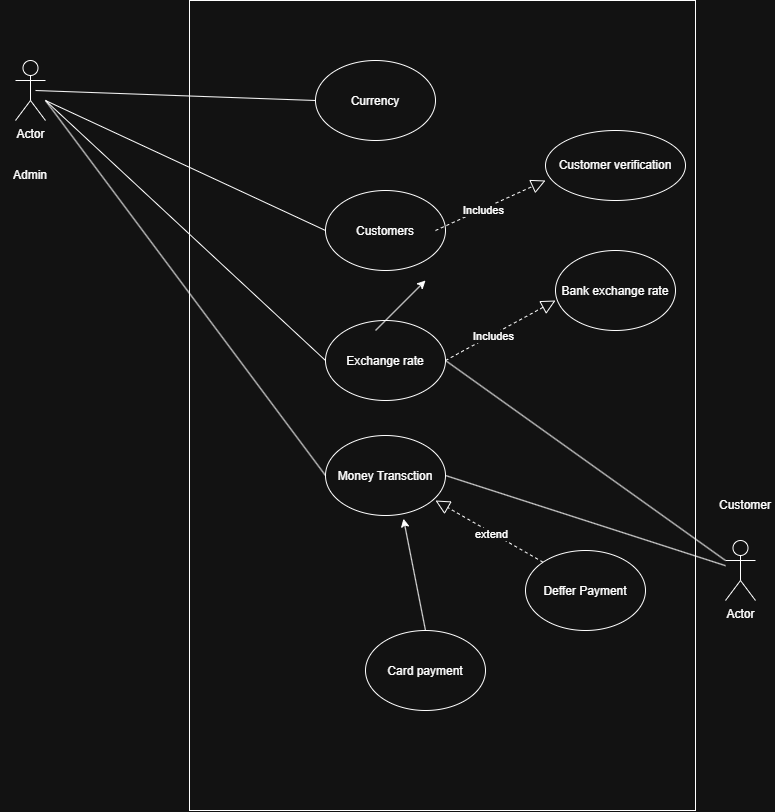

The diagram above was exported from draw.io. Its source (the exported page's mxGraphModel, read from the mxfile embedded in the PNG):
<mxGraphModel dx="1030" dy="722" grid="1" gridSize="10" guides="1" tooltips="1" connect="1" arrows="1" fold="1" page="1" pageScale="1" pageWidth="827" pageHeight="1169" math="0" shadow="0">
  <root>
    <mxCell id="0" />
    <mxCell id="1" parent="0" />
    <mxCell id="pjtV4uoLEz8vtt8Nb48c-1" parent="1" style="rounded=0;whiteSpace=wrap;html=1;" value="" vertex="1">
      <mxGeometry height="810" width="506" x="204" y="70" as="geometry" />
    </mxCell>
    <mxCell id="pjtV4uoLEz8vtt8Nb48c-2" parent="1" style="shape=umlActor;verticalLabelPosition=bottom;verticalAlign=top;html=1;outlineConnect=0;" value="Actor" vertex="1">
      <mxGeometry height="60" width="30" x="30" y="130" as="geometry" />
    </mxCell>
    <mxCell id="pjtV4uoLEz8vtt8Nb48c-3" parent="1" style="shape=umlActor;verticalLabelPosition=bottom;verticalAlign=top;html=1;outlineConnect=0;" value="Actor" vertex="1">
      <mxGeometry height="60" width="30" x="740" y="610" as="geometry" />
    </mxCell>
    <mxCell id="pjtV4uoLEz8vtt8Nb48c-4" parent="1" style="ellipse;whiteSpace=wrap;html=1;shapeInside=1;" value="Currency" vertex="1">
      <mxGeometry height="80" width="120" x="330" y="130" as="geometry" />
    </mxCell>
    <mxCell id="pjtV4uoLEz8vtt8Nb48c-5" parent="1" style="ellipse;whiteSpace=wrap;html=1;shapeInside=1;" value="Customers" vertex="1">
      <mxGeometry height="80" width="120" x="340" y="260" as="geometry" />
    </mxCell>
    <mxCell id="pjtV4uoLEz8vtt8Nb48c-6" parent="1" style="ellipse;whiteSpace=wrap;html=1;shapeInside=1;" value="Exchange rate" vertex="1">
      <mxGeometry height="80" width="120" x="340" y="390" as="geometry" />
    </mxCell>
    <mxCell id="pjtV4uoLEz8vtt8Nb48c-7" parent="1" style="ellipse;whiteSpace=wrap;html=1;shapeInside=1;" value="Money Transction" vertex="1">
      <mxGeometry height="80" width="120" x="340" y="505" as="geometry" />
    </mxCell>
    <mxCell id="pjtV4uoLEz8vtt8Nb48c-8" edge="1" parent="1" style="endArrow=none;html=1;rounded=0;entryX=0;entryY=0.5;entryDx=0;entryDy=0;" target="pjtV4uoLEz8vtt8Nb48c-4" value="">
      <mxGeometry height="50" relative="1" width="50" as="geometry">
        <mxPoint x="50" y="160" as="sourcePoint" />
        <mxPoint x="100" y="110" as="targetPoint" />
      </mxGeometry>
    </mxCell>
    <mxCell id="pjtV4uoLEz8vtt8Nb48c-9" edge="1" parent="1" source="pjtV4uoLEz8vtt8Nb48c-6" style="endArrow=none;html=1;rounded=0;entryX=0;entryY=0.5;entryDx=0;entryDy=0;exitX=0;exitY=0.5;exitDx=0;exitDy=0;" target="pjtV4uoLEz8vtt8Nb48c-5" value="">
      <mxGeometry height="50" relative="1" width="50" as="geometry">
        <Array as="points">
          <mxPoint x="60" y="170" />
        </Array>
        <mxPoint x="390" y="400" as="sourcePoint" />
        <mxPoint x="440" y="350" as="targetPoint" />
      </mxGeometry>
    </mxCell>
    <mxCell id="pjtV4uoLEz8vtt8Nb48c-10" edge="1" parent="1" style="endArrow=none;html=1;rounded=0;entryX=0;entryY=0.5;entryDx=0;entryDy=0;" target="pjtV4uoLEz8vtt8Nb48c-7" value="">
      <mxGeometry height="50" relative="1" width="50" as="geometry">
        <mxPoint x="60" y="170" as="sourcePoint" />
        <mxPoint x="440" y="350" as="targetPoint" />
      </mxGeometry>
    </mxCell>
    <mxCell id="pjtV4uoLEz8vtt8Nb48c-11" edge="1" parent="1" source="pjtV4uoLEz8vtt8Nb48c-6" style="endArrow=none;html=1;rounded=0;entryX=0;entryY=0.3333333333333333;entryDx=0;entryDy=0;entryPerimeter=0;exitX=1;exitY=0.5;exitDx=0;exitDy=0;" target="pjtV4uoLEz8vtt8Nb48c-3" value="">
      <mxGeometry height="50" relative="1" width="50" as="geometry">
        <mxPoint x="390" y="400" as="sourcePoint" />
        <mxPoint x="440" y="350" as="targetPoint" />
      </mxGeometry>
    </mxCell>
    <mxCell id="pjtV4uoLEz8vtt8Nb48c-17" edge="1" parent="1" source="pjtV4uoLEz8vtt8Nb48c-7" style="endArrow=none;html=1;rounded=0;exitX=1;exitY=0.5;exitDx=0;exitDy=0;" target="pjtV4uoLEz8vtt8Nb48c-3" value="">
      <mxGeometry height="50" relative="1" width="50" as="geometry">
        <mxPoint x="390" y="400" as="sourcePoint" />
        <mxPoint x="440" y="350" as="targetPoint" />
      </mxGeometry>
    </mxCell>
    <mxCell id="pjtV4uoLEz8vtt8Nb48c-18" parent="1" style="ellipse;whiteSpace=wrap;html=1;shapeInside=1;" value="Bank exchange rate" vertex="1">
      <mxGeometry height="80" width="120" x="570" y="320" as="geometry" />
    </mxCell>
    <mxCell id="pjtV4uoLEz8vtt8Nb48c-23" edge="1" parent="1" source="pjtV4uoLEz8vtt8Nb48c-6" style="endArrow=block;dashed=1;endFill=0;endSize=12;html=1;rounded=0;exitX=1;exitY=0.5;exitDx=0;exitDy=0;" value="">
      <mxGeometry relative="1" width="160" as="geometry">
        <mxPoint x="410" y="370" as="sourcePoint" />
        <mxPoint x="570" y="370" as="targetPoint" />
      </mxGeometry>
    </mxCell>
    <mxCell id="pjtV4uoLEz8vtt8Nb48c-24" connectable="0" parent="pjtV4uoLEz8vtt8Nb48c-23" style="edgeLabel;html=1;align=center;verticalAlign=middle;resizable=0;points=[];" value="Includes" vertex="1">
      <mxGeometry relative="1" x="-0.1356" y="-1" as="geometry">
        <mxPoint as="offset" />
      </mxGeometry>
    </mxCell>
    <mxCell id="pjtV4uoLEz8vtt8Nb48c-26" parent="1" style="ellipse;whiteSpace=wrap;html=1;" value="Customer verification" vertex="1">
      <mxGeometry height="70" width="140" x="560" y="200" as="geometry" />
    </mxCell>
    <mxCell id="pjtV4uoLEz8vtt8Nb48c-27" edge="1" parent="1" style="endArrow=block;dashed=1;endFill=0;endSize=12;html=1;rounded=0;exitX=1;exitY=0.5;exitDx=0;exitDy=0;" value="">
      <mxGeometry relative="1" width="160" as="geometry">
        <mxPoint x="450" y="300" as="sourcePoint" />
        <mxPoint x="560" y="250" as="targetPoint" />
      </mxGeometry>
    </mxCell>
    <mxCell id="pjtV4uoLEz8vtt8Nb48c-28" connectable="0" parent="pjtV4uoLEz8vtt8Nb48c-27" style="edgeLabel;html=1;align=center;verticalAlign=middle;resizable=0;points=[];" value="Includes" vertex="1">
      <mxGeometry relative="1" x="-0.1356" y="-1" as="geometry">
        <mxPoint as="offset" />
      </mxGeometry>
    </mxCell>
    <mxCell id="pjtV4uoLEz8vtt8Nb48c-29" parent="1" style="ellipse;whiteSpace=wrap;html=1;shapeInside=1;" value="Card payment" vertex="1">
      <mxGeometry height="80" width="120" x="380" y="700" as="geometry" />
    </mxCell>
    <mxCell id="pjtV4uoLEz8vtt8Nb48c-30" edge="1" parent="1" style="endArrow=classic;html=1;rounded=0;" value="">
      <mxGeometry height="50" relative="1" width="50" as="geometry">
        <mxPoint x="390" y="400" as="sourcePoint" />
        <mxPoint x="440" y="350" as="targetPoint" />
      </mxGeometry>
    </mxCell>
    <mxCell id="pjtV4uoLEz8vtt8Nb48c-32" edge="1" parent="1" source="pjtV4uoLEz8vtt8Nb48c-29" style="endArrow=classic;html=1;rounded=0;exitX=0.5;exitY=0;exitDx=0;exitDy=0;entryX=0.65;entryY=1.04;entryDx=0;entryDy=0;entryPerimeter=0;" target="pjtV4uoLEz8vtt8Nb48c-7" value="">
      <mxGeometry height="50" relative="1" width="50" as="geometry">
        <mxPoint x="390" y="580" as="sourcePoint" />
        <mxPoint x="440" y="530" as="targetPoint" />
      </mxGeometry>
    </mxCell>
    <mxCell id="pjtV4uoLEz8vtt8Nb48c-33" parent="1" style="ellipse;whiteSpace=wrap;html=1;shapeInside=1;" value="Deffer Payment" vertex="1">
      <mxGeometry height="80" width="120" x="540" y="620" as="geometry" />
    </mxCell>
    <mxCell id="pjtV4uoLEz8vtt8Nb48c-34" edge="1" parent="1" source="pjtV4uoLEz8vtt8Nb48c-33" style="endArrow=block;dashed=1;endFill=0;endSize=12;html=1;rounded=0;exitX=0;exitY=0;exitDx=0;exitDy=0;" value="">
      <mxGeometry relative="1" width="160" as="geometry">
        <mxPoint x="526.7179882264863" y="646.7179882264863" as="sourcePoint" />
        <mxPoint x="450" y="570" as="targetPoint" />
      </mxGeometry>
    </mxCell>
    <mxCell id="pjtV4uoLEz8vtt8Nb48c-35" connectable="0" parent="pjtV4uoLEz8vtt8Nb48c-34" style="edgeLabel;html=1;align=center;verticalAlign=middle;resizable=0;points=[];" value="extend" vertex="1">
      <mxGeometry relative="1" x="-0.0514" y="1" as="geometry">
        <mxPoint as="offset" />
      </mxGeometry>
    </mxCell>
    <mxCell id="pjtV4uoLEz8vtt8Nb48c-36" parent="1" style="text;html=1;whiteSpace=wrap;strokeColor=none;fillColor=none;align=center;verticalAlign=middle;rounded=0;" value="Customer" vertex="1">
      <mxGeometry height="30" width="60" x="730" y="560" as="geometry" />
    </mxCell>
    <mxCell id="pjtV4uoLEz8vtt8Nb48c-37" parent="1" style="text;html=1;whiteSpace=wrap;strokeColor=none;fillColor=none;align=center;verticalAlign=middle;rounded=0;" value="Admin" vertex="1">
      <mxGeometry height="30" width="60" x="15" y="230" as="geometry" />
    </mxCell>
  </root>
</mxGraphModel>